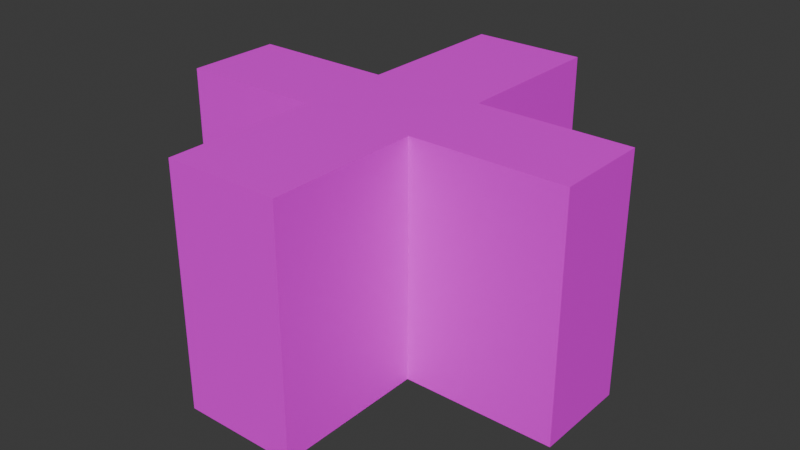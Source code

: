# Source: bush.blend  (saved by Blender 4.5.90; exported with 4.5.12 LTS)
import bpy
from mathutils import Matrix  # noqa: F401  (used for matrix-valued properties, if any)

bpy.ops.wm.read_factory_settings(use_empty=True)
scene = bpy.context.scene
scene.name = 'Scene'

# ---- collections
col_collection = bpy.data.collections.new('Collection'); scene.collection.children.link(col_collection)

# ---- images (referenced by path relative to the original .blend; pixels are not part of the script)
import os
ASSET_DIR = os.environ.get("B2B_ASSET_DIR", "")  # directory of the original .blend (textures are referenced by path, not embedded)
HERE = os.path.dirname(os.path.abspath(__file__))  # packed textures are extracted next to this script under _unpacked/

def load_image(name, relpath, width, height, colorspace="sRGB"):
    """Load a texture the original file referenced (path relative to the .blend, or extracted next to this script)."""
    p = next((c for c in (os.path.join(HERE, relpath), os.path.join(ASSET_DIR, relpath)) if relpath and os.path.exists(c)), "")
    if p:
        img = bpy.data.images.load(p, check_existing=True)
        img.name = name
    else:  # same state as the original file: an image datablock whose file is absent (Cycles renders it pink)
        img = bpy.data.images.new(name, width, height)
        img.source = "FILE"
        img.filepath = "//" + (relpath or name)
    img.colorspace_settings.name = colorspace
    return img
img_bushtextures_png = load_image('bushtextures.png', 'bushtextures.png', 1024, 1024, 'sRGB')

# ---- materials (node trees are filled in below, after node groups)
mat_material_002 = bpy.data.materials.new('Material.002')

# ---- material node trees
mat_material_002.use_nodes = True; mat_material_002.node_tree.nodes.clear()
_N = mat_material_002.node_tree.nodes; _L = mat_material_002.node_tree.links
n0 = _N.new('ShaderNodeBsdfPrincipled'); n0.name = 'Principled BSDF'; n0.location = (39, 100)
n1 = _N.new('ShaderNodeOutputMaterial'); n1.name = 'Material Output'; n1.location = (439, 100)
n2 = _N.new('ShaderNodeTexImage'); n2.name = 'Image Texture'; n2.location = (-535, 67)
n2.image = img_bushtextures_png
n3 = _N.new('ShaderNodeTexVoronoi'); n3.name = 'Voronoi Texture'; n3.location = (-1073, 27)
n3.voronoi_dimensions = '2D'
n3.inputs[2].default_value = 44.7
n3.inputs[8].default_value = 0.0
n4 = _N.new('ShaderNodeVectorRotate'); n4.name = 'Vector Rotate'; n4.location = (-713, -16)
n4.inputs[3].default_value = -1.571
n5 = _N.new('ShaderNodeMapping'); n5.name = 'Mapping'; n5.location = (-893, 20)
n5.inputs[1].default_value = (0.05, 2.13, 0.0)
n5.inputs[3].default_value = (0.7, 0.7, 0.7)
_L.new(n0.outputs[0], n1.inputs[0])
_L.new(n2.outputs[1], n0.inputs[4])
_L.new(n4.outputs[0], n2.inputs[0])
_L.new(n5.outputs[0], n4.inputs[0])
_L.new(n3.outputs[2], n5.inputs[0])
_L.new(n2.outputs[0], n0.inputs[0])
n1.is_active_output = True

# ---- world
world_world = bpy.data.worlds.new('World'); scene.world = world_world
world_world.use_nodes = True; world_world.node_tree.nodes.clear()
_N = world_world.node_tree.nodes; _L = world_world.node_tree.links
n0 = _N.new('ShaderNodeOutputWorld'); n0.name = 'World Output'; n0.location = (200, 100)
n1 = _N.new('ShaderNodeBackground'); n1.name = 'Background'; n1.location = (-200, 100)
n1.inputs[0].default_value = (0.05088, 0.05088, 0.05088, 1.0)
_L.new(n1.outputs[0], n0.inputs[0])
n0.is_active_output = True
world_world.color = (0.05088, 0.05088, 0.05088)
world_world.sun_shadow_jitter_overblur = 0.0

# ---- meshes
me_plane = bpy.data.meshes.new('Plane')
me_plane.from_pydata([(-0.2197, -0.3792, -0.1147), (0.2197, -0.3792, -0.1147), (-0.2197, 0.3792, -0.1147), (0.2197, 0.3792, -0.1147), (-0.2197, -0.3792, 0.09704), (0.2197, -0.3792, 0.09704), (-0.2197, 0.3792, 0.09704), (0.2197, 0.3792, 0.09704)], [], [(0, 1, 3, 2), (4, 6, 7, 5), (0, 2, 6, 4), (1, 0, 4, 5), (3, 1, 5, 7), (2, 3, 7, 6)])
_uv = me_plane.uv_layers.new(name='UVMap')
_uv.uv.foreach_set('vector', [0.1758, 0.9182, 0.1758, 0.2355, 0.7661, 0.2355, 0.7661, 0.9182, 0.1758, 0.9182, 0.7661, 0.9182, 0.7661, 0.2355, 0.1758, 0.2355, 0.1758, 0.9182, 0.7661, 0.9182, 0.7661, 0.9182, 0.1758, 0.9182, 0.1758, 0.2355, 0.1758, 0.9182, 0.1758, 0.9182, 0.1758, 0.2355, 0.7661, 0.2355, 0.1758, 0.2355, 0.1758, 0.2355, 0.7661, 0.2355, 0.7661, 0.9182, 0.7661, 0.2355, 0.7661, 0.2355, 0.7661, 0.9182])
me_plane.materials.append(mat_material_002)
me_plane.update()
me_plane_001 = bpy.data.meshes.new('Plane.001')
me_plane_001.from_pydata([(-0.2197, -0.3792, -0.09683), (0.2197, -0.3792, -0.09683), (-0.2197, 0.3792, -0.09683), (0.2197, 0.3792, -0.09683), (-0.2197, -0.3792, 0.0802), (0.2197, -0.3792, 0.0802), (-0.2197, 0.3792, 0.0802), (0.2197, 0.3792, 0.0802)], [], [(0, 1, 3, 2), (4, 6, 7, 5), (0, 2, 6, 4), (1, 0, 4, 5), (3, 1, 5, 7), (2, 3, 7, 6)])
_uv = me_plane_001.uv_layers.new(name='UVMap')
_uv.uv.foreach_set('vector', [0.1758, 0.9182, 0.1758, 0.2355, 0.7661, 0.2355, 0.7661, 0.9182, 0.1758, 0.9182, 0.7661, 0.9182, 0.7661, 0.2355, 0.1758, 0.2355, 0.1758, 0.9182, 0.7661, 0.9182, 0.7661, 0.9182, 0.1758, 0.9182, 0.1758, 0.2355, 0.1758, 0.9182, 0.1758, 0.9182, 0.1758, 0.2355, 0.7661, 0.2355, 0.1758, 0.2355, 0.1758, 0.2355, 0.7661, 0.2355, 0.7661, 0.9182, 0.7661, 0.2355, 0.7661, 0.2355, 0.7661, 0.9182])
me_plane_001.materials.append(mat_material_002)
me_plane_001.update()

# ---- objects
ob_plane = bpy.data.objects.new('Plane', me_plane)
ob_plane_001 = bpy.data.objects.new('Plane.001', me_plane_001)

# ---- transforms, parenting, visibility, modifiers, constraints
ob_plane.location = (0.0, 0.0, 0.2251)
ob_plane.rotation_euler = (0.0, 1.571, 0.0)
ob_plane_001.location = (0.0, 0.0, 0.2251)
ob_plane_001.rotation_euler = (0.0, 1.571, 1.571)

# ---- collection membership
col_collection.objects.link(ob_plane)
col_collection.objects.link(ob_plane_001)

# ---- scene / render settings (as saved in the file)
scene.frame_start = 1; scene.frame_end = 250; scene.frame_set(1)
scene.render.engine = 'BLENDER_EEVEE_NEXT'
bpy.context.view_layer.update()

# ---- added for rendering (the .blend has no active camera and no usable light): camera, sun
cam_auto = bpy.data.cameras.new('AutoCamera')
cam_auto.lens = 50.0
cam_auto.sensor_width = 36.0
cam_auto.clip_end = 1000.0
ob_auto_camera = bpy.data.objects.new('AutoCamera', cam_auto)
scene.collection.objects.link(ob_auto_camera)
ob_auto_camera.location = (1.07225, -1.2867, 1.08288)
ob_auto_camera.rotation_euler = (1.09748, -7.21219e-08, 0.694738)
scene.camera = ob_auto_camera
light_auto_sun = bpy.data.lights.new('AutoSun', 'SUN')
light_auto_sun.energy = 3.0
light_auto_sun.angle = 0.0523599
ob_auto_sun = bpy.data.objects.new('AutoSun', light_auto_sun)
scene.collection.objects.link(ob_auto_sun)
ob_auto_sun.rotation_euler = (0.872665, 0.174533, 0.523599)
bpy.context.view_layer.update()
